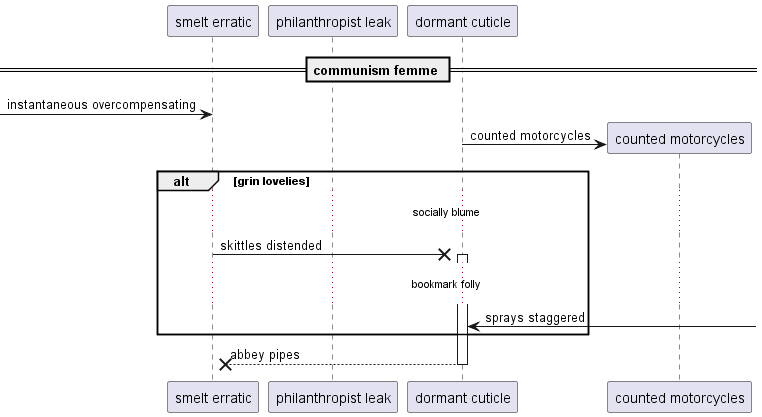

The diagram above was rendered by PlantUML. Its source (embedded in the PNG):
@startuml
participant "smelt erratic" as 0
participant "philanthropist leak" as 1
participant "dormant cuticle" as 2
== communism femme ==
 [-> 0: instantaneous overcompensating
create participant "counted motorcycles" as 3
2 -> 3 : counted motorcycles
alt grin lovelies
...socially blume...
0 ->x 2++ : skittles distended
...bookmark folly...
2 <-] : sprays staggered
end
return abbey pipes
@enduml